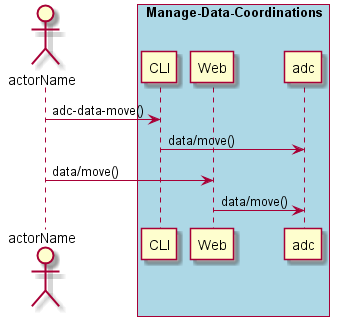

The diagram above was rendered by PlantUML. Its source (embedded in the PNG):
@startuml
Actor "actorName" as A

box "Manage-Data-Coordinations" #lightblue
participant CLI as CLI
participant Web as Web
participant "adc" as S
A -> CLI : adc-data-move()
CLI -> S : data/move()
A -> Web : data/move()
Web -> S : data/move()
end box

@enduml